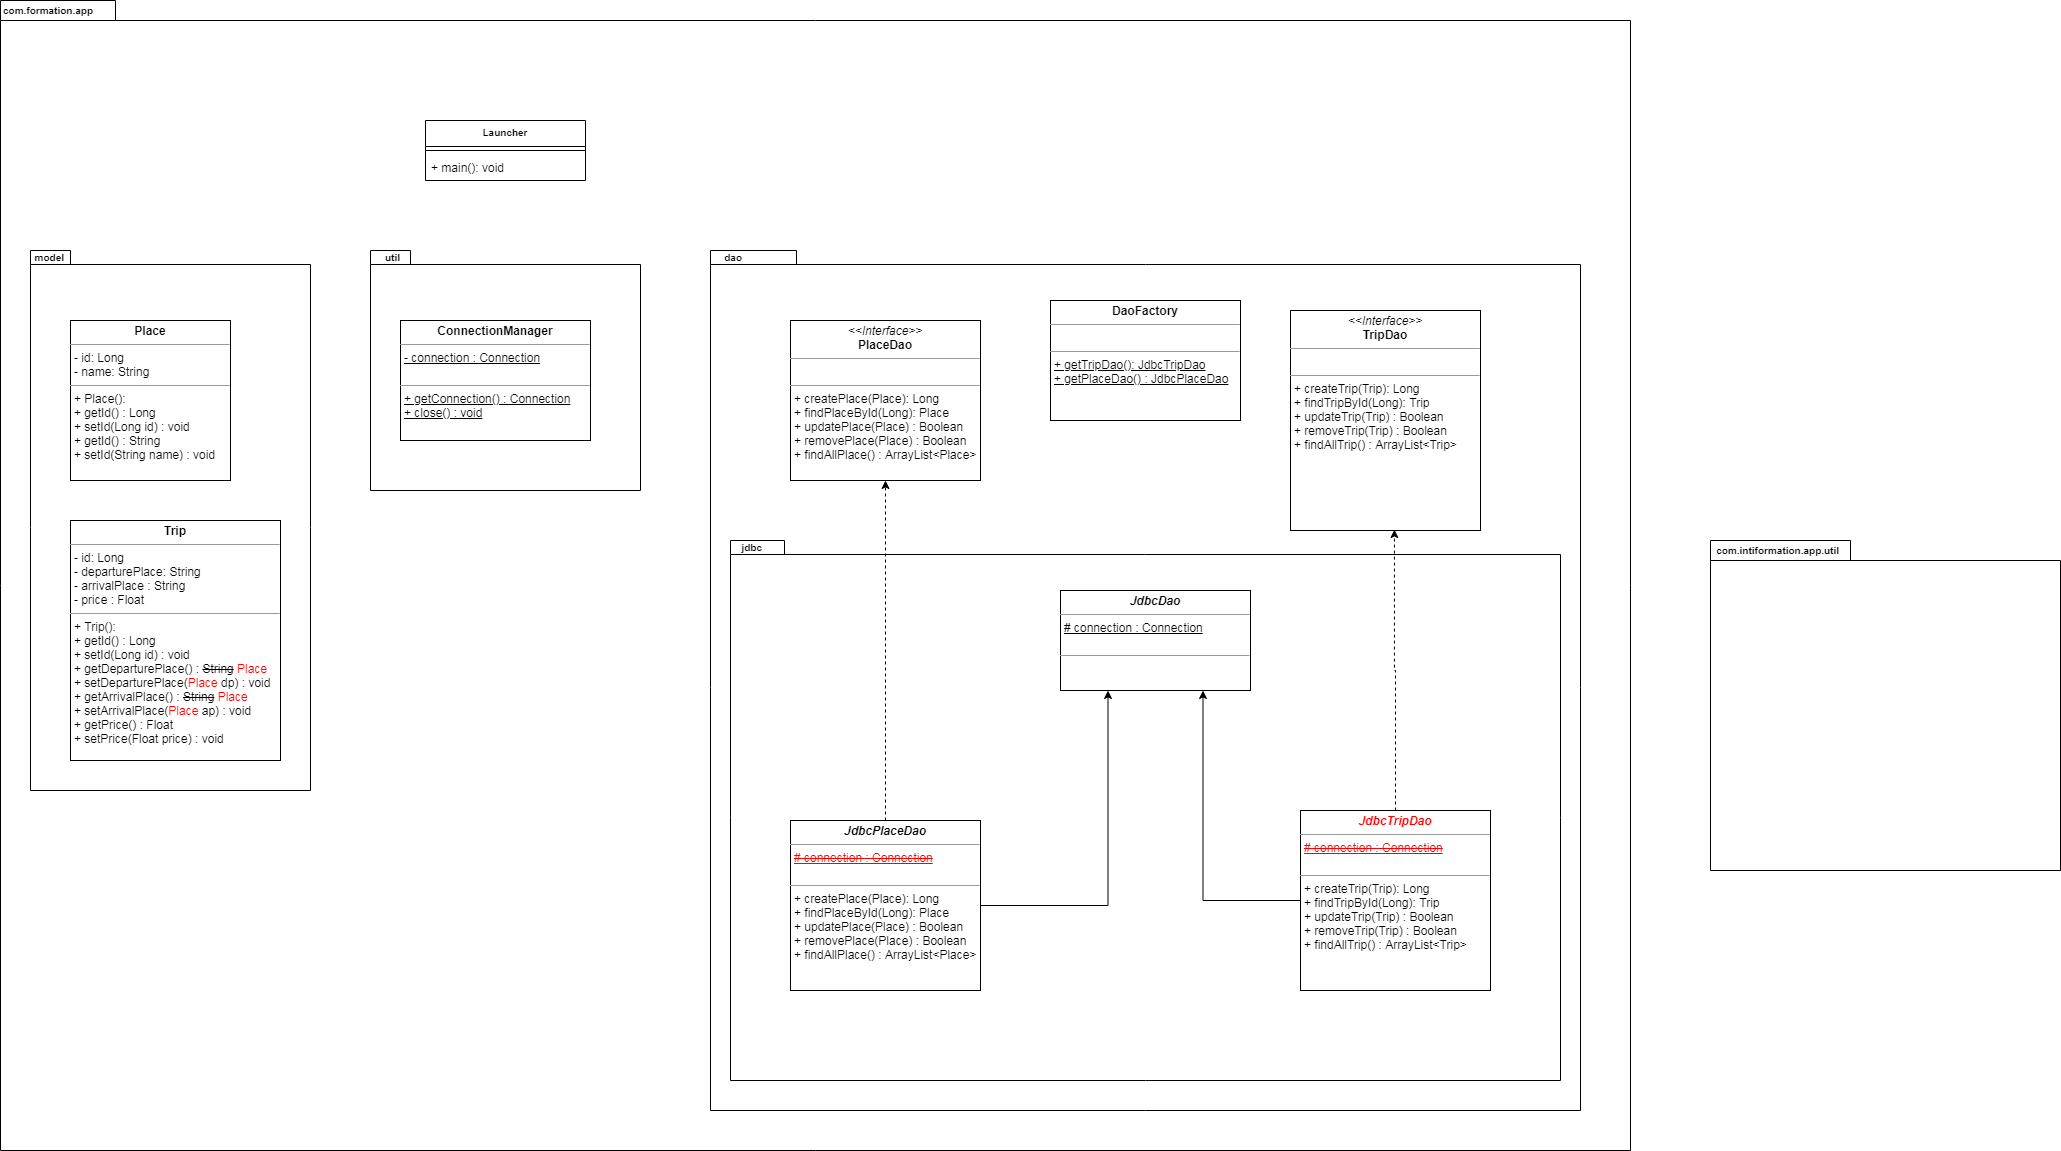

The diagram above was exported from draw.io. Its source (the exported page's mxGraphModel, read from the mxfile embedded in the PNG):
<mxGraphModel dx="865" dy="1626" grid="1" gridSize="10" guides="1" tooltips="1" connect="1" arrows="1" fold="1" page="1" pageScale="1" pageWidth="827" pageHeight="1169" math="0" shadow="0">
  <root>
    <mxCell id="0" />
    <mxCell id="1" parent="0" />
    <mxCell id="mCqfpRbC6p6A9qIExvV9-1" value="com.formation.app" style="shape=folder;fontStyle=1;spacingTop=0;tabWidth=100;tabHeight=20;tabPosition=left;html=1;labelPosition=left;verticalLabelPosition=top;align=right;verticalAlign=bottom;spacingLeft=0;fontSize=10;spacing=-17;spacingRight=-75;" vertex="1" parent="1">
      <mxGeometry x="10" y="-310" width="1630" height="1150" as="geometry" />
    </mxCell>
    <mxCell id="mCqfpRbC6p6A9qIExvV9-2" value="model" style="shape=folder;fontStyle=1;spacingTop=9;tabWidth=40;tabHeight=14;tabPosition=left;html=1;fontSize=10;labelPosition=left;verticalLabelPosition=top;align=right;verticalAlign=bottom;spacing=-14;spacingRight=-19;" vertex="1" parent="1">
      <mxGeometry x="40" y="-60" width="280" height="540" as="geometry" />
    </mxCell>
    <mxCell id="mCqfpRbC6p6A9qIExvV9-3" value="util" style="shape=folder;fontStyle=1;spacingTop=9;tabWidth=40;tabHeight=14;tabPosition=left;html=1;fontSize=10;labelPosition=left;verticalLabelPosition=top;align=right;verticalAlign=bottom;spacing=-14;spacingRight=-15;" vertex="1" parent="1">
      <mxGeometry x="380" y="-60" width="270" height="240" as="geometry" />
    </mxCell>
    <mxCell id="mCqfpRbC6p6A9qIExvV9-4" value="dao" style="shape=folder;fontStyle=1;spacingTop=9;tabWidth=40;tabHeight=14;tabPosition=left;html=1;fontSize=10;labelPosition=left;verticalLabelPosition=top;align=right;verticalAlign=bottom;spacing=-14;spacingRight=-17;" vertex="1" parent="1">
      <mxGeometry x="720" y="-60" width="870" height="860" as="geometry" />
    </mxCell>
    <mxCell id="mCqfpRbC6p6A9qIExvV9-5" value="jdbc" style="shape=folder;fontStyle=1;spacingTop=9;tabWidth=40;tabHeight=14;tabPosition=left;html=1;fontSize=10;labelPosition=left;verticalLabelPosition=top;align=right;verticalAlign=bottom;spacing=-14;spacingRight=-17;" vertex="1" parent="1">
      <mxGeometry x="740" y="230" width="830" height="540" as="geometry" />
    </mxCell>
    <mxCell id="mCqfpRbC6p6A9qIExvV9-7" value="Launcher" style="swimlane;fontStyle=1;align=center;verticalAlign=top;childLayout=stackLayout;horizontal=1;startSize=26;horizontalStack=0;resizeParent=1;resizeParentMax=0;resizeLast=0;collapsible=1;marginBottom=0;fontSize=10;" vertex="1" parent="1">
      <mxGeometry x="435" y="-190" width="160" height="60" as="geometry" />
    </mxCell>
    <mxCell id="mCqfpRbC6p6A9qIExvV9-9" value="" style="line;strokeWidth=1;fillColor=none;align=left;verticalAlign=middle;spacingTop=-1;spacingLeft=3;spacingRight=3;rotatable=0;labelPosition=right;points=[];portConstraint=eastwest;" vertex="1" parent="mCqfpRbC6p6A9qIExvV9-7">
      <mxGeometry y="26" width="160" height="8" as="geometry" />
    </mxCell>
    <mxCell id="mCqfpRbC6p6A9qIExvV9-10" value="+ main(): void" style="text;strokeColor=none;fillColor=none;align=left;verticalAlign=top;spacingLeft=4;spacingRight=4;overflow=hidden;rotatable=0;points=[[0,0.5],[1,0.5]];portConstraint=eastwest;" vertex="1" parent="mCqfpRbC6p6A9qIExvV9-7">
      <mxGeometry y="34" width="160" height="26" as="geometry" />
    </mxCell>
    <mxCell id="mCqfpRbC6p6A9qIExvV9-11" value="&lt;p style=&quot;margin: 0px ; margin-top: 4px ; text-align: center&quot;&gt;&lt;b&gt;Place&lt;/b&gt;&lt;/p&gt;&lt;hr size=&quot;1&quot;&gt;&lt;p style=&quot;margin: 0px ; margin-left: 4px&quot;&gt;- id: Long&lt;/p&gt;&lt;p style=&quot;margin: 0px ; margin-left: 4px&quot;&gt;- name: String&lt;br&gt;&lt;/p&gt;&lt;hr size=&quot;1&quot;&gt;&lt;p style=&quot;margin: 0px ; margin-left: 4px&quot;&gt;+ Place():&lt;/p&gt;&lt;p style=&quot;margin: 0px ; margin-left: 4px&quot;&gt;+ getId() : Long&lt;/p&gt;&lt;p style=&quot;margin: 0px ; margin-left: 4px&quot;&gt;+ setId(Long id) : void&lt;/p&gt;&lt;p style=&quot;margin: 0px 0px 0px 4px&quot;&gt;+ getId() : String&lt;/p&gt;&lt;p style=&quot;margin: 0px 0px 0px 4px&quot;&gt;+ setId(String name) : void&lt;/p&gt;" style="verticalAlign=top;align=left;overflow=fill;fontSize=12;fontFamily=Helvetica;html=1;" vertex="1" parent="1">
      <mxGeometry x="80" y="10" width="160" height="160" as="geometry" />
    </mxCell>
    <mxCell id="mCqfpRbC6p6A9qIExvV9-12" value="&lt;p style=&quot;margin: 0px ; margin-top: 4px ; text-align: center&quot;&gt;&lt;b&gt;Trip&lt;/b&gt;&lt;/p&gt;&lt;hr size=&quot;1&quot;&gt;&lt;p style=&quot;margin: 0px ; margin-left: 4px&quot;&gt;- id: Long&lt;/p&gt;&lt;p style=&quot;margin: 0px ; margin-left: 4px&quot;&gt;- departurePlace: String&lt;br&gt;&lt;/p&gt;&lt;p style=&quot;margin: 0px ; margin-left: 4px&quot;&gt;- arrivalPlace : String&lt;/p&gt;&lt;p style=&quot;margin: 0px ; margin-left: 4px&quot;&gt;- price : Float&lt;/p&gt;&lt;hr size=&quot;1&quot;&gt;&lt;p style=&quot;margin: 0px ; margin-left: 4px&quot;&gt;+ Trip():&amp;nbsp;&lt;/p&gt;&lt;p style=&quot;margin: 0px 0px 0px 4px&quot;&gt;+ getId() : Long&lt;/p&gt;&lt;p style=&quot;margin: 0px 0px 0px 4px&quot;&gt;+ setId(Long id) : void&lt;/p&gt;&lt;p style=&quot;margin: 0px 0px 0px 4px&quot;&gt;+ getDeparturePlace() : &lt;strike&gt;String&lt;/strike&gt; &lt;font color=&quot;#ff0000&quot;&gt;Place&lt;/font&gt;&lt;/p&gt;&lt;p style=&quot;margin: 0px 0px 0px 4px&quot;&gt;+ setDeparturePlace(&lt;font color=&quot;#ff0000&quot;&gt;Place&lt;/font&gt; dp) : void&amp;nbsp;&lt;/p&gt;&lt;p style=&quot;margin: 0px 0px 0px 4px&quot;&gt;+ getArrivalPlace() : &lt;strike&gt;String&lt;/strike&gt; &lt;font color=&quot;#ff0000&quot;&gt;Place&lt;/font&gt;&lt;/p&gt;&lt;p style=&quot;margin: 0px 0px 0px 4px&quot;&gt;+ setArrivalPlace(&lt;font color=&quot;#ff0000&quot;&gt;Place&lt;/font&gt; ap) : void&lt;/p&gt;&lt;p style=&quot;margin: 0px 0px 0px 4px&quot;&gt;+ getPrice() : Float&lt;/p&gt;&lt;p style=&quot;margin: 0px 0px 0px 4px&quot;&gt;+ setPrice(Float price) : void&lt;/p&gt;" style="verticalAlign=top;align=left;overflow=fill;fontSize=12;fontFamily=Helvetica;html=1;" vertex="1" parent="1">
      <mxGeometry x="80" y="210" width="210" height="240" as="geometry" />
    </mxCell>
    <mxCell id="mCqfpRbC6p6A9qIExvV9-13" value="&lt;p style=&quot;margin: 0px ; margin-top: 4px ; text-align: center&quot;&gt;&lt;b&gt;ConnectionManager&lt;/b&gt;&lt;/p&gt;&lt;hr size=&quot;1&quot;&gt;&lt;p style=&quot;margin: 0px ; margin-left: 4px&quot;&gt;&lt;u&gt;- connection : Connection&lt;/u&gt;&lt;/p&gt;&lt;p style=&quot;margin: 0px ; margin-left: 4px&quot;&gt;&lt;br&gt;&lt;/p&gt;&lt;hr size=&quot;1&quot;&gt;&lt;p style=&quot;margin: 0px ; margin-left: 4px&quot;&gt;&lt;u&gt;+ getConnection() : Connection&lt;/u&gt;&lt;/p&gt;&lt;p style=&quot;margin: 0px ; margin-left: 4px&quot;&gt;&lt;u&gt;+ close() : void&lt;/u&gt;&lt;/p&gt;&lt;p style=&quot;margin: 0px ; margin-left: 4px&quot;&gt;&lt;br&gt;&lt;/p&gt;" style="verticalAlign=top;align=left;overflow=fill;fontSize=12;fontFamily=Helvetica;html=1;" vertex="1" parent="1">
      <mxGeometry x="410" y="10" width="190" height="120" as="geometry" />
    </mxCell>
    <mxCell id="mCqfpRbC6p6A9qIExvV9-14" value="&lt;p style=&quot;margin: 0px ; margin-top: 4px ; text-align: center&quot;&gt;&lt;i&gt;&amp;lt;&amp;lt;Interface&amp;gt;&amp;gt;&lt;/i&gt;&lt;br&gt;&lt;b&gt;PlaceDao&lt;/b&gt;&lt;/p&gt;&lt;hr size=&quot;1&quot;&gt;&lt;p style=&quot;margin: 0px ; margin-left: 4px&quot;&gt;&lt;br&gt;&lt;/p&gt;&lt;hr size=&quot;1&quot;&gt;&lt;p style=&quot;margin: 0px ; margin-left: 4px&quot;&gt;+ createPlace(Place): Long&lt;br&gt;+ findPlaceById(Long): Place&lt;/p&gt;&lt;p style=&quot;margin: 0px ; margin-left: 4px&quot;&gt;+ updatePlace(Place) : Boolean&lt;/p&gt;&lt;p style=&quot;margin: 0px ; margin-left: 4px&quot;&gt;+ removePlace(Place) : Boolean&lt;/p&gt;&lt;p style=&quot;margin: 0px ; margin-left: 4px&quot;&gt;+ findAllPlace() : ArrayList&amp;lt;Place&amp;gt;&lt;/p&gt;&lt;p style=&quot;margin: 0px ; margin-left: 4px&quot;&gt;&lt;br&gt;&lt;/p&gt;" style="verticalAlign=top;align=left;overflow=fill;fontSize=12;fontFamily=Helvetica;html=1;" vertex="1" parent="1">
      <mxGeometry x="800" y="10" width="190" height="160" as="geometry" />
    </mxCell>
    <mxCell id="mCqfpRbC6p6A9qIExvV9-15" value="&lt;p style=&quot;margin: 0px ; margin-top: 4px ; text-align: center&quot;&gt;&lt;i&gt;&amp;lt;&amp;lt;Interface&amp;gt;&amp;gt;&lt;/i&gt;&lt;br&gt;&lt;b&gt;TripDao&lt;/b&gt;&lt;/p&gt;&lt;hr size=&quot;1&quot;&gt;&lt;p style=&quot;margin: 0px ; margin-left: 4px&quot;&gt;&lt;br&gt;&lt;/p&gt;&lt;hr size=&quot;1&quot;&gt;&lt;p style=&quot;margin: 0px 0px 0px 4px&quot;&gt;+ createTrip(Trip): Long&lt;br&gt;+ findTripById(Long): Trip&lt;/p&gt;&lt;p style=&quot;margin: 0px 0px 0px 4px&quot;&gt;+ updateTrip(Trip) : Boolean&lt;/p&gt;&lt;p style=&quot;margin: 0px 0px 0px 4px&quot;&gt;+ removeTrip(Trip) : Boolean&lt;/p&gt;&lt;p style=&quot;margin: 0px 0px 0px 4px&quot;&gt;+ findAllTrip() : ArrayList&amp;lt;Trip&amp;gt;&lt;/p&gt;" style="verticalAlign=top;align=left;overflow=fill;fontSize=12;fontFamily=Helvetica;html=1;" vertex="1" parent="1">
      <mxGeometry x="1300" width="190" height="220" as="geometry" />
    </mxCell>
    <mxCell id="mCqfpRbC6p6A9qIExvV9-16" value="&lt;p style=&quot;margin: 0px ; margin-top: 4px ; text-align: center&quot;&gt;&lt;b&gt;DaoFactory&lt;/b&gt;&lt;/p&gt;&lt;hr size=&quot;1&quot;&gt;&lt;p style=&quot;margin: 0px ; margin-left: 4px&quot;&gt;&lt;br&gt;&lt;/p&gt;&lt;hr size=&quot;1&quot;&gt;&lt;p style=&quot;margin: 0px ; margin-left: 4px&quot;&gt;&lt;u&gt;+ getTripDao(): JdbcTripDao&lt;/u&gt;&lt;/p&gt;&lt;p style=&quot;margin: 0px ; margin-left: 4px&quot;&gt;&lt;u&gt;+ getPlaceDao() : JdbcPlaceDao&lt;/u&gt;&lt;/p&gt;&lt;p style=&quot;margin: 0px ; margin-left: 4px&quot;&gt;&lt;br&gt;&lt;/p&gt;" style="verticalAlign=top;align=left;overflow=fill;fontSize=12;fontFamily=Helvetica;html=1;" vertex="1" parent="1">
      <mxGeometry x="1060" y="-10" width="190" height="120" as="geometry" />
    </mxCell>
    <mxCell id="mCqfpRbC6p6A9qIExvV9-17" value="&lt;p style=&quot;margin: 0px ; margin-top: 4px ; text-align: center&quot;&gt;&lt;b&gt;&lt;i&gt;JdbcDao&lt;/i&gt;&lt;/b&gt;&lt;/p&gt;&lt;hr size=&quot;1&quot;&gt;&lt;p style=&quot;margin: 0px ; margin-left: 4px&quot;&gt;&lt;u&gt;# connection : Connection&lt;/u&gt;&lt;/p&gt;&lt;p style=&quot;margin: 0px ; margin-left: 4px&quot;&gt;&lt;br&gt;&lt;/p&gt;&lt;hr size=&quot;1&quot;&gt;&lt;p style=&quot;margin: 0px ; margin-left: 4px&quot;&gt;&lt;br&gt;&lt;/p&gt;&lt;p style=&quot;margin: 0px ; margin-left: 4px&quot;&gt;&lt;br&gt;&lt;/p&gt;" style="verticalAlign=top;align=left;overflow=fill;fontSize=12;fontFamily=Helvetica;html=1;" vertex="1" parent="1">
      <mxGeometry x="1070" y="280" width="190" height="100" as="geometry" />
    </mxCell>
    <mxCell id="mCqfpRbC6p6A9qIExvV9-20" style="edgeStyle=orthogonalEdgeStyle;rounded=0;orthogonalLoop=1;jettySize=auto;html=1;entryX=0.25;entryY=1;entryDx=0;entryDy=0;fontSize=10;" edge="1" parent="1" source="mCqfpRbC6p6A9qIExvV9-18" target="mCqfpRbC6p6A9qIExvV9-17">
      <mxGeometry relative="1" as="geometry" />
    </mxCell>
    <mxCell id="mCqfpRbC6p6A9qIExvV9-22" style="edgeStyle=orthogonalEdgeStyle;rounded=0;orthogonalLoop=1;jettySize=auto;html=1;entryX=0.5;entryY=1;entryDx=0;entryDy=0;fontSize=10;dashed=1;" edge="1" parent="1" source="mCqfpRbC6p6A9qIExvV9-18" target="mCqfpRbC6p6A9qIExvV9-14">
      <mxGeometry relative="1" as="geometry" />
    </mxCell>
    <mxCell id="mCqfpRbC6p6A9qIExvV9-18" value="&lt;p style=&quot;margin: 0px ; margin-top: 4px ; text-align: center&quot;&gt;&lt;b&gt;&lt;i&gt;JdbcPlaceDao&lt;/i&gt;&lt;/b&gt;&lt;/p&gt;&lt;hr size=&quot;1&quot;&gt;&lt;p style=&quot;margin: 0px ; margin-left: 4px&quot;&gt;&lt;u&gt;&lt;strike&gt;&lt;font color=&quot;#ff0000&quot;&gt;# connection : Connection&lt;/font&gt;&lt;/strike&gt;&lt;/u&gt;&lt;/p&gt;&lt;p style=&quot;margin: 0px ; margin-left: 4px&quot;&gt;&lt;br&gt;&lt;/p&gt;&lt;hr size=&quot;1&quot;&gt;&lt;p style=&quot;margin: 0px 0px 0px 4px&quot;&gt;+ createPlace(Place): Long&lt;br&gt;+ findPlaceById(Long): Place&lt;/p&gt;&lt;p style=&quot;margin: 0px 0px 0px 4px&quot;&gt;+ updatePlace(Place) : Boolean&lt;/p&gt;&lt;p style=&quot;margin: 0px 0px 0px 4px&quot;&gt;+ removePlace(Place) : Boolean&lt;/p&gt;&lt;p style=&quot;margin: 0px 0px 0px 4px&quot;&gt;+ findAllPlace() : ArrayList&amp;lt;Place&amp;gt;&lt;/p&gt;&lt;p style=&quot;margin: 0px ; margin-left: 4px&quot;&gt;&lt;br&gt;&lt;/p&gt;" style="verticalAlign=top;align=left;overflow=fill;fontSize=12;fontFamily=Helvetica;html=1;" vertex="1" parent="1">
      <mxGeometry x="800" y="510" width="190" height="170" as="geometry" />
    </mxCell>
    <mxCell id="mCqfpRbC6p6A9qIExvV9-21" style="edgeStyle=orthogonalEdgeStyle;rounded=0;orthogonalLoop=1;jettySize=auto;html=1;entryX=0.75;entryY=1;entryDx=0;entryDy=0;fontSize=10;" edge="1" parent="1" source="mCqfpRbC6p6A9qIExvV9-19" target="mCqfpRbC6p6A9qIExvV9-17">
      <mxGeometry relative="1" as="geometry" />
    </mxCell>
    <mxCell id="mCqfpRbC6p6A9qIExvV9-23" style="edgeStyle=orthogonalEdgeStyle;rounded=0;orthogonalLoop=1;jettySize=auto;html=1;entryX=0.547;entryY=0.996;entryDx=0;entryDy=0;entryPerimeter=0;dashed=1;fontSize=10;" edge="1" parent="1" source="mCqfpRbC6p6A9qIExvV9-19" target="mCqfpRbC6p6A9qIExvV9-15">
      <mxGeometry relative="1" as="geometry" />
    </mxCell>
    <mxCell id="mCqfpRbC6p6A9qIExvV9-19" value="&lt;p style=&quot;margin: 0px ; margin-top: 4px ; text-align: center&quot;&gt;&lt;b&gt;&lt;i&gt;&lt;font color=&quot;#ff0000&quot;&gt;JdbcTripDao&lt;/font&gt;&lt;/i&gt;&lt;/b&gt;&lt;/p&gt;&lt;hr size=&quot;1&quot;&gt;&lt;p style=&quot;margin: 0px ; margin-left: 4px&quot;&gt;&lt;u&gt;&lt;strike&gt;&lt;font color=&quot;#ff0000&quot;&gt;# connection : Connection&lt;/font&gt;&lt;/strike&gt;&lt;/u&gt;&lt;/p&gt;&lt;p style=&quot;margin: 0px ; margin-left: 4px&quot;&gt;&lt;br&gt;&lt;/p&gt;&lt;hr size=&quot;1&quot;&gt;&lt;p style=&quot;margin: 0px 0px 0px 4px&quot;&gt;+ createTrip(Trip): Long&lt;br&gt;+ findTripById(Long): Trip&lt;/p&gt;&lt;p style=&quot;margin: 0px 0px 0px 4px&quot;&gt;+ updateTrip(Trip) : Boolean&lt;/p&gt;&lt;p style=&quot;margin: 0px 0px 0px 4px&quot;&gt;+ removeTrip(Trip) : Boolean&lt;/p&gt;&lt;p style=&quot;margin: 0px 0px 0px 4px&quot;&gt;+ findAllTrip() : ArrayList&amp;lt;Trip&amp;gt;&lt;/p&gt;&lt;p style=&quot;margin: 0px ; margin-left: 4px&quot;&gt;&lt;br&gt;&lt;/p&gt;" style="verticalAlign=top;align=left;overflow=fill;fontSize=12;fontFamily=Helvetica;html=1;" vertex="1" parent="1">
      <mxGeometry x="1310" y="500" width="190" height="180" as="geometry" />
    </mxCell>
    <mxCell id="mCqfpRbC6p6A9qIExvV9-24" value="com.intiformation.app.util" style="shape=folder;fontStyle=1;spacingTop=0;tabWidth=140;tabHeight=20;tabPosition=left;html=1;labelPosition=left;verticalLabelPosition=top;align=right;verticalAlign=bottom;spacingLeft=0;fontSize=10;spacing=-17;spacingRight=-111;" vertex="1" parent="1">
      <mxGeometry x="1720" y="230" width="350" height="330" as="geometry" />
    </mxCell>
  </root>
</mxGraphModel>